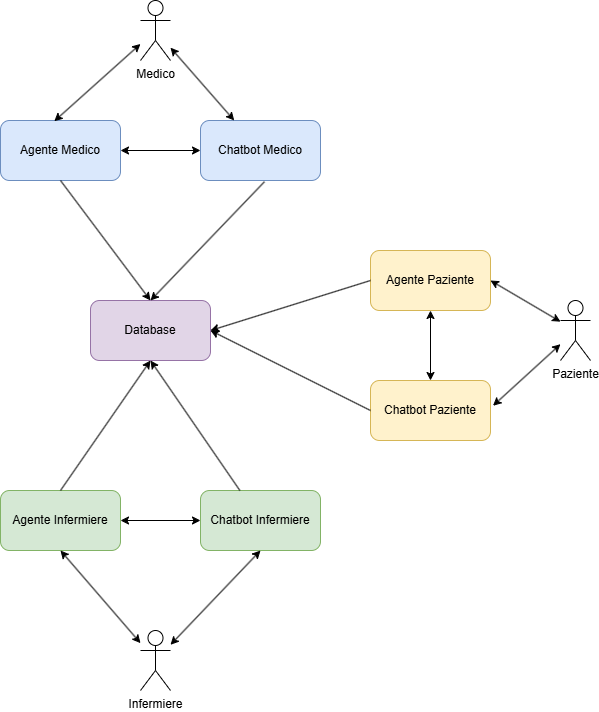

The diagram above was exported from draw.io. Its source (the exported page's mxGraphModel, read from the mxfile embedded in the PNG):
<mxGraphModel dx="448" dy="677" grid="1" gridSize="10" guides="1" tooltips="1" connect="1" arrows="1" fold="1" page="1" pageScale="1" pageWidth="827" pageHeight="1169" math="0" shadow="0">
  <root>
    <mxCell id="0" />
    <mxCell id="1" parent="0" />
    <mxCell id="j1MWmlt0TSZW-LWfgLe--1" value="Agente Infermiere" style="rounded=1;whiteSpace=wrap;html=1;fillColor=#d5e8d4;strokeColor=#82b366;" vertex="1" parent="1">
      <mxGeometry x="140" y="490" width="120" height="60" as="geometry" />
    </mxCell>
    <mxCell id="j1MWmlt0TSZW-LWfgLe--2" value="Chatbot Infermiere" style="rounded=1;whiteSpace=wrap;html=1;fillColor=#d5e8d4;strokeColor=#82b366;" vertex="1" parent="1">
      <mxGeometry x="340" y="490" width="120" height="60" as="geometry" />
    </mxCell>
    <mxCell id="j1MWmlt0TSZW-LWfgLe--3" value="Database" style="rounded=1;whiteSpace=wrap;html=1;fillColor=#e1d5e7;strokeColor=#9673a6;" vertex="1" parent="1">
      <mxGeometry x="230" y="300" width="120" height="60" as="geometry" />
    </mxCell>
    <mxCell id="j1MWmlt0TSZW-LWfgLe--4" value="" style="endArrow=classic;startArrow=classic;html=1;rounded=0;exitX=1;exitY=0.5;exitDx=0;exitDy=0;entryX=0;entryY=0.5;entryDx=0;entryDy=0;" edge="1" parent="1" source="j1MWmlt0TSZW-LWfgLe--1" target="j1MWmlt0TSZW-LWfgLe--2">
      <mxGeometry width="50" height="50" relative="1" as="geometry">
        <mxPoint x="290" y="710" as="sourcePoint" />
        <mxPoint x="340" y="660" as="targetPoint" />
      </mxGeometry>
    </mxCell>
    <mxCell id="j1MWmlt0TSZW-LWfgLe--5" value="" style="endArrow=classic;html=1;rounded=0;entryX=0.5;entryY=1;entryDx=0;entryDy=0;exitX=0.5;exitY=0;exitDx=0;exitDy=0;" edge="1" parent="1" source="j1MWmlt0TSZW-LWfgLe--1" target="j1MWmlt0TSZW-LWfgLe--3">
      <mxGeometry width="50" height="50" relative="1" as="geometry">
        <mxPoint x="190" y="490" as="sourcePoint" />
        <mxPoint x="240" y="440" as="targetPoint" />
      </mxGeometry>
    </mxCell>
    <mxCell id="j1MWmlt0TSZW-LWfgLe--7" value="Agente Medico" style="rounded=1;whiteSpace=wrap;html=1;fillColor=#dae8fc;strokeColor=#6c8ebf;" vertex="1" parent="1">
      <mxGeometry x="140" y="120" width="120" height="60" as="geometry" />
    </mxCell>
    <mxCell id="j1MWmlt0TSZW-LWfgLe--8" value="Chatbot Medico" style="rounded=1;whiteSpace=wrap;html=1;fillColor=#dae8fc;strokeColor=#6c8ebf;" vertex="1" parent="1">
      <mxGeometry x="340" y="120" width="120" height="60" as="geometry" />
    </mxCell>
    <mxCell id="j1MWmlt0TSZW-LWfgLe--9" value="" style="endArrow=classic;startArrow=classic;html=1;rounded=0;exitX=1;exitY=0.5;exitDx=0;exitDy=0;entryX=0;entryY=0.5;entryDx=0;entryDy=0;" edge="1" parent="1" source="j1MWmlt0TSZW-LWfgLe--7" target="j1MWmlt0TSZW-LWfgLe--8">
      <mxGeometry width="50" height="50" relative="1" as="geometry">
        <mxPoint x="290" y="340" as="sourcePoint" />
        <mxPoint x="340" y="290" as="targetPoint" />
      </mxGeometry>
    </mxCell>
    <mxCell id="j1MWmlt0TSZW-LWfgLe--10" value="Agente Paziente" style="rounded=1;whiteSpace=wrap;html=1;movable=1;resizable=1;rotatable=1;deletable=1;editable=1;locked=0;connectable=1;fillColor=#fff2cc;strokeColor=#d6b656;" vertex="1" parent="1">
      <mxGeometry x="510" y="250" width="120" height="60" as="geometry" />
    </mxCell>
    <mxCell id="j1MWmlt0TSZW-LWfgLe--11" value="Chatbot Paziente" style="rounded=1;whiteSpace=wrap;html=1;movable=1;resizable=1;rotatable=1;deletable=1;editable=1;locked=0;connectable=1;fillColor=#fff2cc;strokeColor=#d6b656;" vertex="1" parent="1">
      <mxGeometry x="510" y="380" width="120" height="60" as="geometry" />
    </mxCell>
    <mxCell id="j1MWmlt0TSZW-LWfgLe--13" value="" style="endArrow=classic;startArrow=classic;html=1;rounded=0;exitX=0.5;exitY=0;exitDx=0;exitDy=0;entryX=0.5;entryY=1;entryDx=0;entryDy=0;" edge="1" parent="1" source="j1MWmlt0TSZW-LWfgLe--11" target="j1MWmlt0TSZW-LWfgLe--10">
      <mxGeometry width="50" height="50" relative="1" as="geometry">
        <mxPoint x="350" y="220" as="sourcePoint" />
        <mxPoint x="430" y="220" as="targetPoint" />
      </mxGeometry>
    </mxCell>
    <mxCell id="j1MWmlt0TSZW-LWfgLe--14" value="" style="endArrow=classic;html=1;rounded=0;entryX=0.5;entryY=1;entryDx=0;entryDy=0;" edge="1" parent="1" source="j1MWmlt0TSZW-LWfgLe--2" target="j1MWmlt0TSZW-LWfgLe--3">
      <mxGeometry width="50" height="50" relative="1" as="geometry">
        <mxPoint x="270" y="488" as="sourcePoint" />
        <mxPoint x="351" y="360" as="targetPoint" />
      </mxGeometry>
    </mxCell>
    <mxCell id="j1MWmlt0TSZW-LWfgLe--15" value="" style="endArrow=classic;html=1;rounded=0;exitX=0.5;exitY=1;exitDx=0;exitDy=0;" edge="1" parent="1" source="j1MWmlt0TSZW-LWfgLe--7">
      <mxGeometry width="50" height="50" relative="1" as="geometry">
        <mxPoint x="260" y="520" as="sourcePoint" />
        <mxPoint x="290" y="300" as="targetPoint" />
      </mxGeometry>
    </mxCell>
    <mxCell id="j1MWmlt0TSZW-LWfgLe--16" value="" style="endArrow=classic;html=1;rounded=0;entryX=0.5;entryY=0;entryDx=0;entryDy=0;exitX=0.533;exitY=1.021;exitDx=0;exitDy=0;exitPerimeter=0;" edge="1" parent="1" source="j1MWmlt0TSZW-LWfgLe--8" target="j1MWmlt0TSZW-LWfgLe--3">
      <mxGeometry width="50" height="50" relative="1" as="geometry">
        <mxPoint x="340" y="280" as="sourcePoint" />
        <mxPoint x="427" y="401" as="targetPoint" />
      </mxGeometry>
    </mxCell>
    <mxCell id="j1MWmlt0TSZW-LWfgLe--17" value="" style="endArrow=classic;html=1;rounded=0;entryX=1;entryY=0.5;entryDx=0;entryDy=0;exitX=0;exitY=0.5;exitDx=0;exitDy=0;" edge="1" parent="1" source="j1MWmlt0TSZW-LWfgLe--10" target="j1MWmlt0TSZW-LWfgLe--3">
      <mxGeometry width="50" height="50" relative="1" as="geometry">
        <mxPoint x="494" y="240" as="sourcePoint" />
        <mxPoint x="380" y="359" as="targetPoint" />
      </mxGeometry>
    </mxCell>
    <mxCell id="j1MWmlt0TSZW-LWfgLe--18" value="" style="endArrow=classic;html=1;rounded=0;entryX=1;entryY=0.5;entryDx=0;entryDy=0;exitX=0;exitY=0.5;exitDx=0;exitDy=0;" edge="1" parent="1" source="j1MWmlt0TSZW-LWfgLe--11" target="j1MWmlt0TSZW-LWfgLe--3">
      <mxGeometry width="50" height="50" relative="1" as="geometry">
        <mxPoint x="600" y="340" as="sourcePoint" />
        <mxPoint x="440" y="390" as="targetPoint" />
      </mxGeometry>
    </mxCell>
    <mxCell id="j1MWmlt0TSZW-LWfgLe--19" value="Medico" style="shape=umlActor;verticalLabelPosition=bottom;verticalAlign=top;html=1;outlineConnect=0;" vertex="1" parent="1">
      <mxGeometry x="280" width="30" height="60" as="geometry" />
    </mxCell>
    <mxCell id="j1MWmlt0TSZW-LWfgLe--21" value="" style="endArrow=classic;startArrow=classic;html=1;rounded=0;exitX=0.448;exitY=0.012;exitDx=0;exitDy=0;exitPerimeter=0;" edge="1" parent="1" source="j1MWmlt0TSZW-LWfgLe--7" target="j1MWmlt0TSZW-LWfgLe--19">
      <mxGeometry width="50" height="50" relative="1" as="geometry">
        <mxPoint x="200" y="110" as="sourcePoint" />
        <mxPoint x="250" y="60" as="targetPoint" />
      </mxGeometry>
    </mxCell>
    <mxCell id="j1MWmlt0TSZW-LWfgLe--22" value="" style="endArrow=classic;startArrow=classic;html=1;rounded=0;" edge="1" parent="1" source="j1MWmlt0TSZW-LWfgLe--8" target="j1MWmlt0TSZW-LWfgLe--19">
      <mxGeometry width="50" height="50" relative="1" as="geometry">
        <mxPoint x="290" y="150" as="sourcePoint" />
        <mxPoint x="320" y="80" as="targetPoint" />
      </mxGeometry>
    </mxCell>
    <mxCell id="j1MWmlt0TSZW-LWfgLe--23" value="Infermiere" style="shape=umlActor;verticalLabelPosition=bottom;verticalAlign=top;html=1;outlineConnect=0;" vertex="1" parent="1">
      <mxGeometry x="280" y="630" width="30" height="60" as="geometry" />
    </mxCell>
    <mxCell id="j1MWmlt0TSZW-LWfgLe--26" value="" style="endArrow=classic;startArrow=classic;html=1;rounded=0;exitX=0.5;exitY=1;exitDx=0;exitDy=0;" edge="1" parent="1" source="j1MWmlt0TSZW-LWfgLe--1" target="j1MWmlt0TSZW-LWfgLe--23">
      <mxGeometry width="50" height="50" relative="1" as="geometry">
        <mxPoint x="290" y="510" as="sourcePoint" />
        <mxPoint x="370" y="510" as="targetPoint" />
      </mxGeometry>
    </mxCell>
    <mxCell id="j1MWmlt0TSZW-LWfgLe--27" value="" style="endArrow=classic;startArrow=classic;html=1;rounded=0;exitX=0.5;exitY=1;exitDx=0;exitDy=0;" edge="1" parent="1" source="j1MWmlt0TSZW-LWfgLe--2" target="j1MWmlt0TSZW-LWfgLe--23">
      <mxGeometry width="50" height="50" relative="1" as="geometry">
        <mxPoint x="300" y="600" as="sourcePoint" />
        <mxPoint x="380" y="693" as="targetPoint" />
      </mxGeometry>
    </mxCell>
    <mxCell id="j1MWmlt0TSZW-LWfgLe--28" value="Paziente" style="shape=umlActor;verticalLabelPosition=bottom;verticalAlign=top;html=1;outlineConnect=0;" vertex="1" parent="1">
      <mxGeometry x="700" y="300" width="30" height="60" as="geometry" />
    </mxCell>
    <mxCell id="j1MWmlt0TSZW-LWfgLe--29" value="" style="endArrow=classic;startArrow=classic;html=1;rounded=0;exitX=1.021;exitY=0.421;exitDx=0;exitDy=0;exitPerimeter=0;" edge="1" parent="1" source="j1MWmlt0TSZW-LWfgLe--11" target="j1MWmlt0TSZW-LWfgLe--28">
      <mxGeometry width="50" height="50" relative="1" as="geometry">
        <mxPoint x="570" y="400" as="sourcePoint" />
        <mxPoint x="570" y="330" as="targetPoint" />
      </mxGeometry>
    </mxCell>
    <mxCell id="j1MWmlt0TSZW-LWfgLe--30" value="" style="endArrow=classic;startArrow=classic;html=1;rounded=0;exitX=1;exitY=0.5;exitDx=0;exitDy=0;" edge="1" parent="1" source="j1MWmlt0TSZW-LWfgLe--10" target="j1MWmlt0TSZW-LWfgLe--28">
      <mxGeometry width="50" height="50" relative="1" as="geometry">
        <mxPoint x="730" y="431" as="sourcePoint" />
        <mxPoint x="797" y="370" as="targetPoint" />
      </mxGeometry>
    </mxCell>
  </root>
</mxGraphModel>